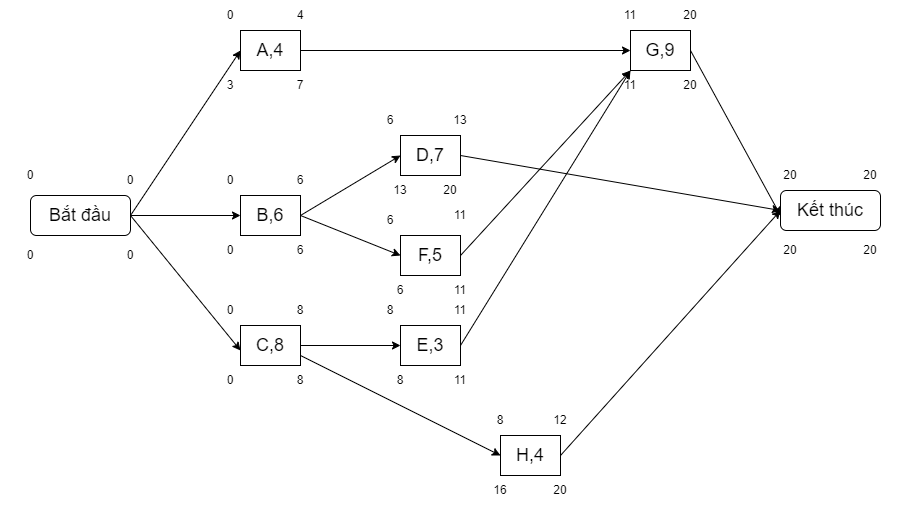

The diagram above was exported from draw.io. Its source (the exported page's mxGraphModel, read from the mxfile embedded in the PNG):
<mxGraphModel dx="1304" dy="529" grid="1" gridSize="10" guides="1" tooltips="1" connect="1" arrows="1" fold="1" page="1" pageScale="1" pageWidth="3300" pageHeight="4681" math="0" shadow="0">
  <root>
    <mxCell id="0" />
    <mxCell id="1" parent="0" />
    <mxCell id="--QiGf7s5pVnOVMaZXzd-1" value="Bắt đầu" style="rounded=1;whiteSpace=wrap;html=1;fontSize=18;" parent="1" vertex="1">
      <mxGeometry x="770" y="700" width="100" height="40" as="geometry" />
    </mxCell>
    <mxCell id="--QiGf7s5pVnOVMaZXzd-11" value="Kết thúc" style="rounded=1;whiteSpace=wrap;html=1;fontSize=18;" parent="1" vertex="1">
      <mxGeometry x="1520" y="695" width="100" height="40" as="geometry" />
    </mxCell>
    <mxCell id="--QiGf7s5pVnOVMaZXzd-12" value="" style="endArrow=classic;html=1;rounded=0;exitX=1;exitY=0.5;exitDx=0;exitDy=0;entryX=0;entryY=0.5;entryDx=0;entryDy=0;fontSize=18;" parent="1" source="--QiGf7s5pVnOVMaZXzd-1" target="--QiGf7s5pVnOVMaZXzd-26" edge="1">
      <mxGeometry width="50" height="50" relative="1" as="geometry">
        <mxPoint x="840" y="670" as="sourcePoint" />
        <mxPoint x="1000.0000000000132" y="555" as="targetPoint" />
      </mxGeometry>
    </mxCell>
    <mxCell id="--QiGf7s5pVnOVMaZXzd-13" value="" style="endArrow=classic;html=1;rounded=0;entryX=0;entryY=0.5;entryDx=0;entryDy=0;fontSize=18;" parent="1" target="--QiGf7s5pVnOVMaZXzd-27" edge="1">
      <mxGeometry width="50" height="50" relative="1" as="geometry">
        <mxPoint x="870" y="720" as="sourcePoint" />
        <mxPoint x="990.0000000000132" y="720" as="targetPoint" />
      </mxGeometry>
    </mxCell>
    <mxCell id="--QiGf7s5pVnOVMaZXzd-14" value="" style="endArrow=classic;html=1;rounded=0;exitX=1;exitY=0.5;exitDx=0;exitDy=0;fontSize=18;" parent="1" source="--QiGf7s5pVnOVMaZXzd-1" edge="1">
      <mxGeometry width="50" height="50" relative="1" as="geometry">
        <mxPoint x="879.9999999999998" y="730" as="sourcePoint" />
        <mxPoint x="980" y="855" as="targetPoint" />
      </mxGeometry>
    </mxCell>
    <mxCell id="--QiGf7s5pVnOVMaZXzd-15" value="" style="endArrow=classic;html=1;rounded=0;exitX=1;exitY=0.5;exitDx=0;exitDy=0;entryX=0;entryY=0.5;entryDx=0;entryDy=0;fontSize=18;" parent="1" source="--QiGf7s5pVnOVMaZXzd-27" target="--QiGf7s5pVnOVMaZXzd-31" edge="1">
      <mxGeometry width="50" height="50" relative="1" as="geometry">
        <mxPoint x="1039.9999999999864" y="720" as="sourcePoint" />
        <mxPoint x="1140" y="760" as="targetPoint" />
      </mxGeometry>
    </mxCell>
    <mxCell id="--QiGf7s5pVnOVMaZXzd-16" value="" style="endArrow=classic;html=1;rounded=0;exitX=1;exitY=0.5;exitDx=0;exitDy=0;entryX=0;entryY=0.5;entryDx=0;entryDy=0;fontSize=18;" parent="1" source="--QiGf7s5pVnOVMaZXzd-28" target="--QiGf7s5pVnOVMaZXzd-29" edge="1">
      <mxGeometry width="50" height="50" relative="1" as="geometry">
        <mxPoint x="1029.9999999999864" y="855" as="sourcePoint" />
        <mxPoint x="1140" y="855" as="targetPoint" />
      </mxGeometry>
    </mxCell>
    <mxCell id="--QiGf7s5pVnOVMaZXzd-17" value="" style="endArrow=classic;html=1;rounded=0;exitX=1;exitY=0.5;exitDx=0;exitDy=0;entryX=0;entryY=0.5;entryDx=0;entryDy=0;fontSize=18;" parent="1" source="--QiGf7s5pVnOVMaZXzd-27" target="--QiGf7s5pVnOVMaZXzd-32" edge="1">
      <mxGeometry width="50" height="50" relative="1" as="geometry">
        <mxPoint x="1039.9999999999864" y="720" as="sourcePoint" />
        <mxPoint x="1147.3223304703592" y="662.6776695296408" as="targetPoint" />
      </mxGeometry>
    </mxCell>
    <mxCell id="--QiGf7s5pVnOVMaZXzd-18" value="" style="endArrow=classic;html=1;rounded=0;entryX=0;entryY=0.5;entryDx=0;entryDy=0;exitX=1;exitY=0.5;exitDx=0;exitDy=0;fontSize=18;" parent="1" source="--QiGf7s5pVnOVMaZXzd-26" target="--QiGf7s5pVnOVMaZXzd-34" edge="1">
      <mxGeometry width="50" height="50" relative="1" as="geometry">
        <mxPoint x="1100" y="555" as="sourcePoint" />
        <mxPoint x="1370.0000000000164" y="555" as="targetPoint" />
      </mxGeometry>
    </mxCell>
    <mxCell id="--QiGf7s5pVnOVMaZXzd-19" value="" style="endArrow=classic;html=1;rounded=0;exitX=1;exitY=0.5;exitDx=0;exitDy=0;entryX=0;entryY=1;entryDx=0;entryDy=0;fontSize=18;" parent="1" source="--QiGf7s5pVnOVMaZXzd-31" target="--QiGf7s5pVnOVMaZXzd-34" edge="1">
      <mxGeometry width="50" height="50" relative="1" as="geometry">
        <mxPoint x="1189.9999999999832" y="770" as="sourcePoint" />
        <mxPoint x="1377.7977104247802" y="573.1405962793226" as="targetPoint" />
      </mxGeometry>
    </mxCell>
    <mxCell id="--QiGf7s5pVnOVMaZXzd-20" value="" style="endArrow=classic;html=1;rounded=0;exitX=1;exitY=0.5;exitDx=0;exitDy=0;entryX=0;entryY=1;entryDx=0;entryDy=0;fontSize=18;" parent="1" source="--QiGf7s5pVnOVMaZXzd-29" target="--QiGf7s5pVnOVMaZXzd-34" edge="1">
      <mxGeometry width="50" height="50" relative="1" as="geometry">
        <mxPoint x="1190" y="855" as="sourcePoint" />
        <mxPoint x="1395" y="580" as="targetPoint" />
      </mxGeometry>
    </mxCell>
    <mxCell id="--QiGf7s5pVnOVMaZXzd-21" value="" style="endArrow=classic;html=1;rounded=0;exitX=1;exitY=0.75;exitDx=0;exitDy=0;entryX=0;entryY=0.5;entryDx=0;entryDy=0;fontSize=18;" parent="1" source="--QiGf7s5pVnOVMaZXzd-28" target="--QiGf7s5pVnOVMaZXzd-33" edge="1">
      <mxGeometry width="50" height="50" relative="1" as="geometry">
        <mxPoint x="1005" y="880" as="sourcePoint" />
        <mxPoint x="1250.0000000000164" y="975" as="targetPoint" />
      </mxGeometry>
    </mxCell>
    <mxCell id="--QiGf7s5pVnOVMaZXzd-22" value="" style="endArrow=classic;html=1;rounded=0;exitX=1;exitY=0.5;exitDx=0;exitDy=0;entryX=0;entryY=0.5;entryDx=0;entryDy=0;fontSize=18;" parent="1" source="--QiGf7s5pVnOVMaZXzd-33" target="--QiGf7s5pVnOVMaZXzd-11" edge="1">
      <mxGeometry width="50" height="50" relative="1" as="geometry">
        <mxPoint x="1292.6776695296398" y="957.3223304703604" as="sourcePoint" />
        <mxPoint x="1260" y="985" as="targetPoint" />
      </mxGeometry>
    </mxCell>
    <mxCell id="--QiGf7s5pVnOVMaZXzd-23" value="" style="endArrow=classic;html=1;rounded=0;exitX=1;exitY=0.5;exitDx=0;exitDy=0;entryX=0;entryY=0.5;entryDx=0;entryDy=0;fontSize=18;" parent="1" source="--QiGf7s5pVnOVMaZXzd-32" target="--QiGf7s5pVnOVMaZXzd-11" edge="1">
      <mxGeometry width="50" height="50" relative="1" as="geometry">
        <mxPoint x="1189.9999999999832" y="645" as="sourcePoint" />
        <mxPoint x="1365" y="590" as="targetPoint" />
      </mxGeometry>
    </mxCell>
    <mxCell id="--QiGf7s5pVnOVMaZXzd-24" value="" style="endArrow=classic;html=1;rounded=0;exitX=1;exitY=0.5;exitDx=0;exitDy=0;fontSize=18;" parent="1" source="--QiGf7s5pVnOVMaZXzd-34" edge="1">
      <mxGeometry width="50" height="50" relative="1" as="geometry">
        <mxPoint x="1419.9999999999832" y="555" as="sourcePoint" />
        <mxPoint x="1520" y="720" as="targetPoint" />
      </mxGeometry>
    </mxCell>
    <mxCell id="--QiGf7s5pVnOVMaZXzd-26" value="&lt;font style=&quot;font-size: 18px;&quot;&gt;A&lt;/font&gt;,4" style="rounded=0;whiteSpace=wrap;html=1;fontSize=18;" parent="1" vertex="1">
      <mxGeometry x="980" y="535" width="60" height="40" as="geometry" />
    </mxCell>
    <mxCell id="--QiGf7s5pVnOVMaZXzd-27" value="B,6" style="rounded=0;whiteSpace=wrap;html=1;fontSize=18;" parent="1" vertex="1">
      <mxGeometry x="980" y="700" width="60" height="40" as="geometry" />
    </mxCell>
    <mxCell id="--QiGf7s5pVnOVMaZXzd-28" value="C,8" style="rounded=0;whiteSpace=wrap;html=1;fontSize=18;" parent="1" vertex="1">
      <mxGeometry x="980" y="830" width="60" height="40" as="geometry" />
    </mxCell>
    <mxCell id="--QiGf7s5pVnOVMaZXzd-29" value="E,3" style="rounded=0;whiteSpace=wrap;html=1;fontSize=18;" parent="1" vertex="1">
      <mxGeometry x="1140" y="830" width="60" height="40" as="geometry" />
    </mxCell>
    <mxCell id="--QiGf7s5pVnOVMaZXzd-31" value="F,5" style="rounded=0;whiteSpace=wrap;html=1;fontSize=18;" parent="1" vertex="1">
      <mxGeometry x="1140" y="740" width="60" height="40" as="geometry" />
    </mxCell>
    <mxCell id="--QiGf7s5pVnOVMaZXzd-32" value="D,7" style="rounded=0;whiteSpace=wrap;html=1;fontSize=18;" parent="1" vertex="1">
      <mxGeometry x="1140" y="640" width="60" height="40" as="geometry" />
    </mxCell>
    <mxCell id="--QiGf7s5pVnOVMaZXzd-33" value="H,4" style="rounded=0;whiteSpace=wrap;html=1;fontSize=18;" parent="1" vertex="1">
      <mxGeometry x="1240" y="940" width="60" height="40" as="geometry" />
    </mxCell>
    <mxCell id="--QiGf7s5pVnOVMaZXzd-34" value="G,9" style="rounded=0;whiteSpace=wrap;html=1;fontSize=18;" parent="1" vertex="1">
      <mxGeometry x="1370" y="535" width="60" height="40" as="geometry" />
    </mxCell>
    <mxCell id="Hs6lXJj84qdhDmMjE1AR-1" value="0" style="text;html=1;strokeColor=none;fillColor=none;align=center;verticalAlign=middle;whiteSpace=wrap;rounded=0;" vertex="1" parent="1">
      <mxGeometry x="740" y="665" width="60" height="30" as="geometry" />
    </mxCell>
    <mxCell id="Hs6lXJj84qdhDmMjE1AR-2" value="0" style="text;html=1;strokeColor=none;fillColor=none;align=center;verticalAlign=middle;whiteSpace=wrap;rounded=0;" vertex="1" parent="1">
      <mxGeometry x="840" y="670" width="60" height="30" as="geometry" />
    </mxCell>
    <mxCell id="Hs6lXJj84qdhDmMjE1AR-3" value="0" style="text;html=1;strokeColor=none;fillColor=none;align=center;verticalAlign=middle;whiteSpace=wrap;rounded=0;" vertex="1" parent="1">
      <mxGeometry x="940" y="505" width="60" height="30" as="geometry" />
    </mxCell>
    <mxCell id="Hs6lXJj84qdhDmMjE1AR-4" value="4" style="text;html=1;strokeColor=none;fillColor=none;align=center;verticalAlign=middle;whiteSpace=wrap;rounded=0;" vertex="1" parent="1">
      <mxGeometry x="1010" y="505" width="60" height="30" as="geometry" />
    </mxCell>
    <mxCell id="Hs6lXJj84qdhDmMjE1AR-5" value="11" style="text;html=1;strokeColor=none;fillColor=none;align=center;verticalAlign=middle;whiteSpace=wrap;rounded=0;" vertex="1" parent="1">
      <mxGeometry x="1340" y="505" width="60" height="30" as="geometry" />
    </mxCell>
    <mxCell id="Hs6lXJj84qdhDmMjE1AR-6" value="20" style="text;html=1;strokeColor=none;fillColor=none;align=center;verticalAlign=middle;whiteSpace=wrap;rounded=0;" vertex="1" parent="1">
      <mxGeometry x="1400" y="505" width="60" height="30" as="geometry" />
    </mxCell>
    <mxCell id="Hs6lXJj84qdhDmMjE1AR-7" value="0" style="text;html=1;strokeColor=none;fillColor=none;align=center;verticalAlign=middle;whiteSpace=wrap;rounded=0;" vertex="1" parent="1">
      <mxGeometry x="940" y="670" width="60" height="30" as="geometry" />
    </mxCell>
    <mxCell id="Hs6lXJj84qdhDmMjE1AR-8" value="6" style="text;html=1;strokeColor=none;fillColor=none;align=center;verticalAlign=middle;whiteSpace=wrap;rounded=0;" vertex="1" parent="1">
      <mxGeometry x="1010" y="670" width="60" height="30" as="geometry" />
    </mxCell>
    <mxCell id="Hs6lXJj84qdhDmMjE1AR-9" value="6" style="text;html=1;strokeColor=none;fillColor=none;align=center;verticalAlign=middle;whiteSpace=wrap;rounded=0;" vertex="1" parent="1">
      <mxGeometry x="1100" y="610" width="60" height="30" as="geometry" />
    </mxCell>
    <mxCell id="Hs6lXJj84qdhDmMjE1AR-10" value="6" style="text;html=1;strokeColor=none;fillColor=none;align=center;verticalAlign=middle;whiteSpace=wrap;rounded=0;" vertex="1" parent="1">
      <mxGeometry x="1100" y="710" width="60" height="30" as="geometry" />
    </mxCell>
    <mxCell id="Hs6lXJj84qdhDmMjE1AR-11" value="0" style="text;html=1;strokeColor=none;fillColor=none;align=center;verticalAlign=middle;whiteSpace=wrap;rounded=0;" vertex="1" parent="1">
      <mxGeometry x="940" y="800" width="60" height="30" as="geometry" />
    </mxCell>
    <mxCell id="Hs6lXJj84qdhDmMjE1AR-12" value="8" style="text;html=1;strokeColor=none;fillColor=none;align=center;verticalAlign=middle;whiteSpace=wrap;rounded=0;" vertex="1" parent="1">
      <mxGeometry x="1010" y="800" width="60" height="30" as="geometry" />
    </mxCell>
    <mxCell id="Hs6lXJj84qdhDmMjE1AR-13" value="8" style="text;html=1;strokeColor=none;fillColor=none;align=center;verticalAlign=middle;whiteSpace=wrap;rounded=0;" vertex="1" parent="1">
      <mxGeometry x="1100" y="800" width="60" height="30" as="geometry" />
    </mxCell>
    <mxCell id="Hs6lXJj84qdhDmMjE1AR-14" value="11" style="text;html=1;strokeColor=none;fillColor=none;align=center;verticalAlign=middle;whiteSpace=wrap;rounded=0;" vertex="1" parent="1">
      <mxGeometry x="1170" y="800" width="60" height="30" as="geometry" />
    </mxCell>
    <mxCell id="Hs6lXJj84qdhDmMjE1AR-15" value="11" style="text;html=1;strokeColor=none;fillColor=none;align=center;verticalAlign=middle;whiteSpace=wrap;rounded=0;" vertex="1" parent="1">
      <mxGeometry x="1170" y="705" width="60" height="30" as="geometry" />
    </mxCell>
    <mxCell id="Hs6lXJj84qdhDmMjE1AR-16" value="13" style="text;html=1;strokeColor=none;fillColor=none;align=center;verticalAlign=middle;whiteSpace=wrap;rounded=0;" vertex="1" parent="1">
      <mxGeometry x="1170" y="610" width="60" height="30" as="geometry" />
    </mxCell>
    <mxCell id="Hs6lXJj84qdhDmMjE1AR-17" value="8" style="text;html=1;strokeColor=none;fillColor=none;align=center;verticalAlign=middle;whiteSpace=wrap;rounded=0;" vertex="1" parent="1">
      <mxGeometry x="1210" y="910" width="60" height="30" as="geometry" />
    </mxCell>
    <mxCell id="Hs6lXJj84qdhDmMjE1AR-18" value="12" style="text;html=1;strokeColor=none;fillColor=none;align=center;verticalAlign=middle;whiteSpace=wrap;rounded=0;" vertex="1" parent="1">
      <mxGeometry x="1270" y="910" width="60" height="30" as="geometry" />
    </mxCell>
    <mxCell id="Hs6lXJj84qdhDmMjE1AR-19" value="20" style="text;html=1;strokeColor=none;fillColor=none;align=center;verticalAlign=middle;whiteSpace=wrap;rounded=0;" vertex="1" parent="1">
      <mxGeometry x="1500" y="665" width="60" height="30" as="geometry" />
    </mxCell>
    <mxCell id="Hs6lXJj84qdhDmMjE1AR-20" value="20" style="text;html=1;strokeColor=none;fillColor=none;align=center;verticalAlign=middle;whiteSpace=wrap;rounded=0;" vertex="1" parent="1">
      <mxGeometry x="1580" y="665" width="60" height="30" as="geometry" />
    </mxCell>
    <mxCell id="Hs6lXJj84qdhDmMjE1AR-21" value="20" style="text;html=1;strokeColor=none;fillColor=none;align=center;verticalAlign=middle;whiteSpace=wrap;rounded=0;" vertex="1" parent="1">
      <mxGeometry x="1580" y="740" width="60" height="30" as="geometry" />
    </mxCell>
    <mxCell id="Hs6lXJj84qdhDmMjE1AR-22" value="20" style="text;html=1;strokeColor=none;fillColor=none;align=center;verticalAlign=middle;whiteSpace=wrap;rounded=0;" vertex="1" parent="1">
      <mxGeometry x="1500" y="740" width="60" height="30" as="geometry" />
    </mxCell>
    <mxCell id="Hs6lXJj84qdhDmMjE1AR-23" value="20" style="text;html=1;strokeColor=none;fillColor=none;align=center;verticalAlign=middle;whiteSpace=wrap;rounded=0;" vertex="1" parent="1">
      <mxGeometry x="1400" y="575" width="60" height="30" as="geometry" />
    </mxCell>
    <mxCell id="Hs6lXJj84qdhDmMjE1AR-24" value="20" style="text;html=1;strokeColor=none;fillColor=none;align=center;verticalAlign=middle;whiteSpace=wrap;rounded=0;" vertex="1" parent="1">
      <mxGeometry x="1270" y="980" width="60" height="30" as="geometry" />
    </mxCell>
    <mxCell id="Hs6lXJj84qdhDmMjE1AR-25" value="20" style="text;html=1;strokeColor=none;fillColor=none;align=center;verticalAlign=middle;whiteSpace=wrap;rounded=0;" vertex="1" parent="1">
      <mxGeometry x="1160" y="680" width="60" height="30" as="geometry" />
    </mxCell>
    <mxCell id="Hs6lXJj84qdhDmMjE1AR-26" value="11" style="text;html=1;strokeColor=none;fillColor=none;align=center;verticalAlign=middle;whiteSpace=wrap;rounded=0;" vertex="1" parent="1">
      <mxGeometry x="1340" y="575" width="60" height="30" as="geometry" />
    </mxCell>
    <mxCell id="Hs6lXJj84qdhDmMjE1AR-27" value="11" style="text;html=1;strokeColor=none;fillColor=none;align=center;verticalAlign=middle;whiteSpace=wrap;rounded=0;" vertex="1" parent="1">
      <mxGeometry x="1170" y="780" width="60" height="30" as="geometry" />
    </mxCell>
    <mxCell id="Hs6lXJj84qdhDmMjE1AR-28" value="11" style="text;html=1;strokeColor=none;fillColor=none;align=center;verticalAlign=middle;whiteSpace=wrap;rounded=0;" vertex="1" parent="1">
      <mxGeometry x="1170" y="870" width="60" height="30" as="geometry" />
    </mxCell>
    <mxCell id="Hs6lXJj84qdhDmMjE1AR-29" value="16" style="text;html=1;strokeColor=none;fillColor=none;align=center;verticalAlign=middle;whiteSpace=wrap;rounded=0;" vertex="1" parent="1">
      <mxGeometry x="1210" y="980" width="60" height="30" as="geometry" />
    </mxCell>
    <mxCell id="Hs6lXJj84qdhDmMjE1AR-30" value="8" style="text;html=1;strokeColor=none;fillColor=none;align=center;verticalAlign=middle;whiteSpace=wrap;rounded=0;" vertex="1" parent="1">
      <mxGeometry x="1110" y="870" width="60" height="30" as="geometry" />
    </mxCell>
    <mxCell id="Hs6lXJj84qdhDmMjE1AR-31" value="8" style="text;html=1;strokeColor=none;fillColor=none;align=center;verticalAlign=middle;whiteSpace=wrap;rounded=0;" vertex="1" parent="1">
      <mxGeometry x="1010" y="870" width="60" height="30" as="geometry" />
    </mxCell>
    <mxCell id="Hs6lXJj84qdhDmMjE1AR-32" value="0" style="text;html=1;strokeColor=none;fillColor=none;align=center;verticalAlign=middle;whiteSpace=wrap;rounded=0;" vertex="1" parent="1">
      <mxGeometry x="940" y="870" width="60" height="30" as="geometry" />
    </mxCell>
    <mxCell id="Hs6lXJj84qdhDmMjE1AR-33" value="0" style="text;html=1;strokeColor=none;fillColor=none;align=center;verticalAlign=middle;whiteSpace=wrap;rounded=0;" vertex="1" parent="1">
      <mxGeometry x="840" y="745" width="60" height="30" as="geometry" />
    </mxCell>
    <mxCell id="Hs6lXJj84qdhDmMjE1AR-34" value="0" style="text;html=1;strokeColor=none;fillColor=none;align=center;verticalAlign=middle;whiteSpace=wrap;rounded=0;" vertex="1" parent="1">
      <mxGeometry x="740" y="745" width="60" height="30" as="geometry" />
    </mxCell>
    <mxCell id="Hs6lXJj84qdhDmMjE1AR-35" value="6" style="text;html=1;strokeColor=none;fillColor=none;align=center;verticalAlign=middle;whiteSpace=wrap;rounded=0;" vertex="1" parent="1">
      <mxGeometry x="1110" y="780" width="60" height="30" as="geometry" />
    </mxCell>
    <mxCell id="Hs6lXJj84qdhDmMjE1AR-36" value="6" style="text;html=1;strokeColor=none;fillColor=none;align=center;verticalAlign=middle;whiteSpace=wrap;rounded=0;" vertex="1" parent="1">
      <mxGeometry x="1010" y="740" width="60" height="30" as="geometry" />
    </mxCell>
    <mxCell id="Hs6lXJj84qdhDmMjE1AR-37" value="0" style="text;html=1;strokeColor=none;fillColor=none;align=center;verticalAlign=middle;whiteSpace=wrap;rounded=0;" vertex="1" parent="1">
      <mxGeometry x="940" y="740" width="60" height="30" as="geometry" />
    </mxCell>
    <mxCell id="Hs6lXJj84qdhDmMjE1AR-38" value="13" style="text;html=1;strokeColor=none;fillColor=none;align=center;verticalAlign=middle;whiteSpace=wrap;rounded=0;" vertex="1" parent="1">
      <mxGeometry x="1110" y="680" width="60" height="30" as="geometry" />
    </mxCell>
    <mxCell id="Hs6lXJj84qdhDmMjE1AR-39" value="7" style="text;html=1;strokeColor=none;fillColor=none;align=center;verticalAlign=middle;whiteSpace=wrap;rounded=0;" vertex="1" parent="1">
      <mxGeometry x="1010" y="575" width="60" height="30" as="geometry" />
    </mxCell>
    <mxCell id="Hs6lXJj84qdhDmMjE1AR-40" value="3" style="text;html=1;strokeColor=none;fillColor=none;align=center;verticalAlign=middle;whiteSpace=wrap;rounded=0;" vertex="1" parent="1">
      <mxGeometry x="940" y="575" width="60" height="30" as="geometry" />
    </mxCell>
  </root>
</mxGraphModel>